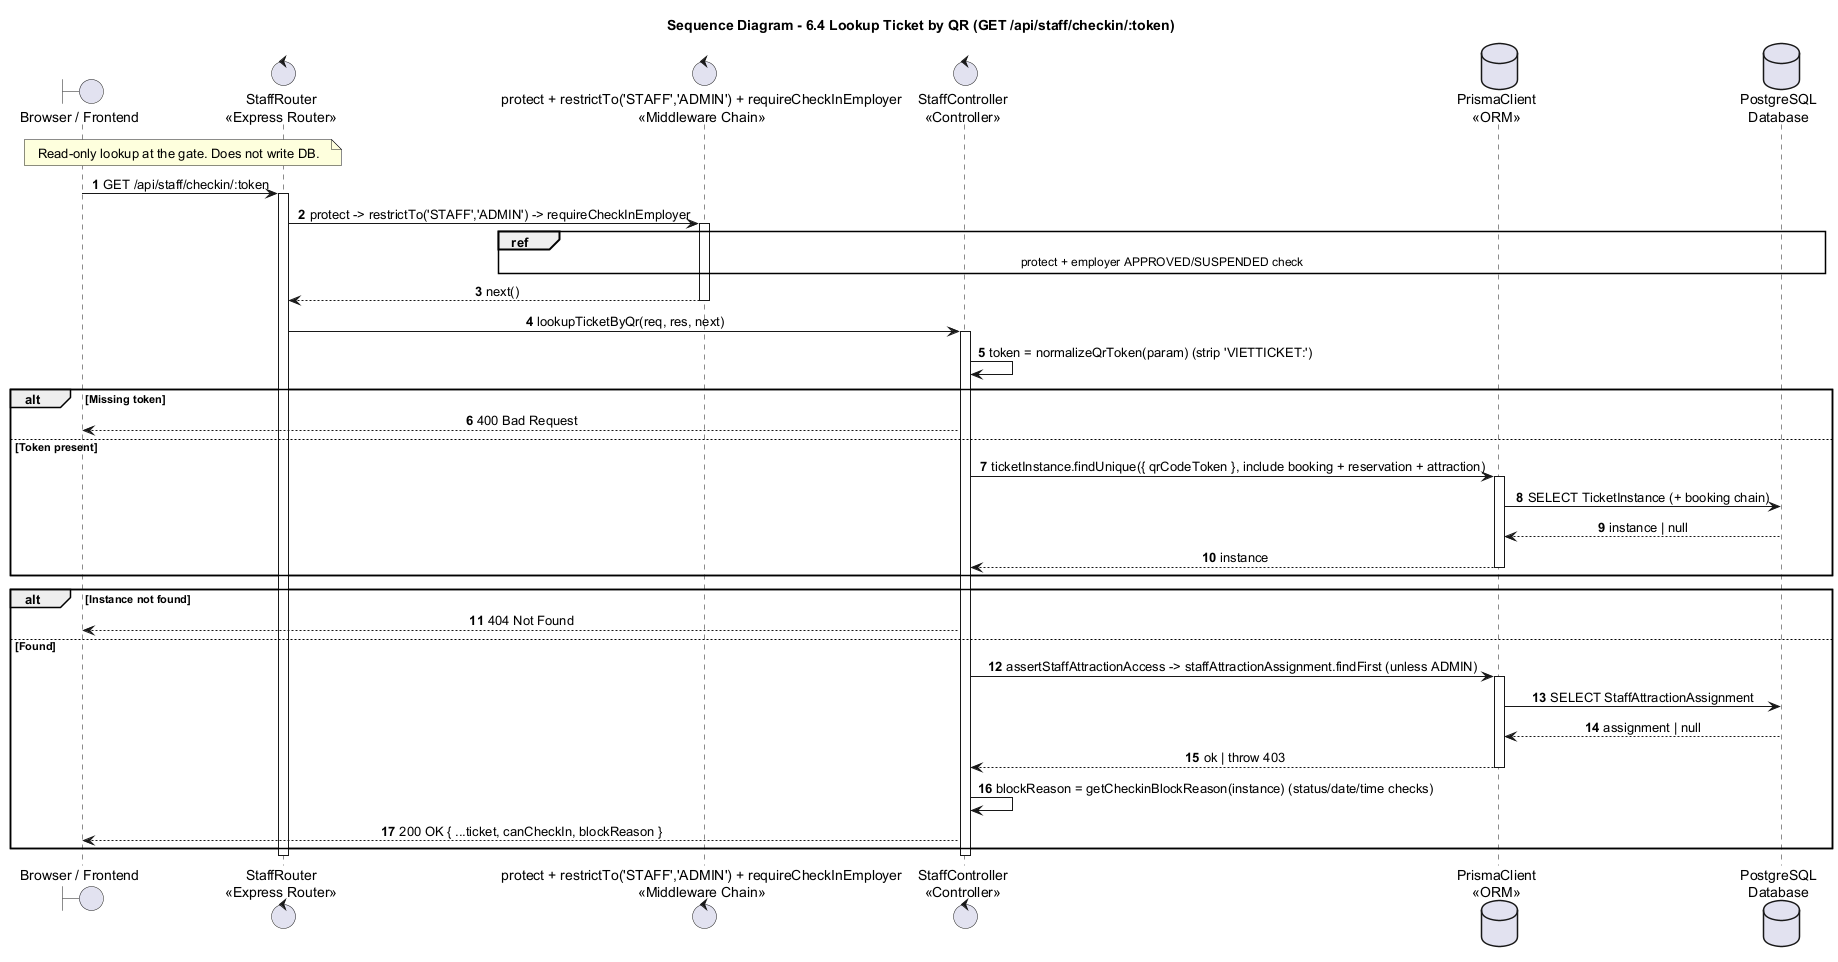

The diagram above was rendered by PlantUML. Its source (embedded in the PNG):
@startuml
title Sequence Diagram - 6.4 Lookup Ticket by QR (GET /api/staff/checkin/:token)

autonumber
skinparam shadowing false
skinparam sequenceMessageAlign center
skinparam responseMessageBelowArrow true
skinparam ParticipantPadding 25
skinparam BoxPadding 10

boundary "Browser / Frontend" as Browser
control "StaffRouter\n<<Express Router>>" as Router
control "protect + restrictTo('STAFF','ADMIN') + requireCheckInEmployer\n<<Middleware Chain>>" as Guard
control "StaffController\n<<Controller>>" as Staff
database "PrismaClient\n<<ORM>>" as Prisma
database "PostgreSQL\nDatabase" as DB

note over Browser, Router
  Read-only lookup at the gate. Does not write DB.
end note

Browser -> Router : GET /api/staff/checkin/:token
activate Router
Router -> Guard : protect -> restrictTo('STAFF','ADMIN') -> requireCheckInEmployer
activate Guard
ref over Guard, DB : protect + employer APPROVED/SUSPENDED check
Guard --> Router : next()
deactivate Guard

Router -> Staff : lookupTicketByQr(req, res, next)
activate Staff
Staff -> Staff : token = normalizeQrToken(param) (strip 'VIETTICKET:')
alt Missing token
  Staff --> Browser : 400 Bad Request
else Token present
  Staff -> Prisma : ticketInstance.findUnique({ qrCodeToken }, include booking + reservation + attraction)
  activate Prisma
  Prisma -> DB : SELECT TicketInstance (+ booking chain)
  DB --> Prisma : instance | null
  Prisma --> Staff : instance
  deactivate Prisma
end
alt Instance not found
  Staff --> Browser : 404 Not Found
else Found
  Staff -> Prisma : assertStaffAttractionAccess -> staffAttractionAssignment.findFirst (unless ADMIN)
  activate Prisma
  Prisma -> DB : SELECT StaffAttractionAssignment
  DB --> Prisma : assignment | null
  Prisma --> Staff : ok | throw 403
  deactivate Prisma
  Staff -> Staff : blockReason = getCheckinBlockReason(instance) (status/date/time checks)
  Staff --> Browser : 200 OK { ...ticket, canCheckIn, blockReason }
end
deactivate Staff
deactivate Router
@enduml